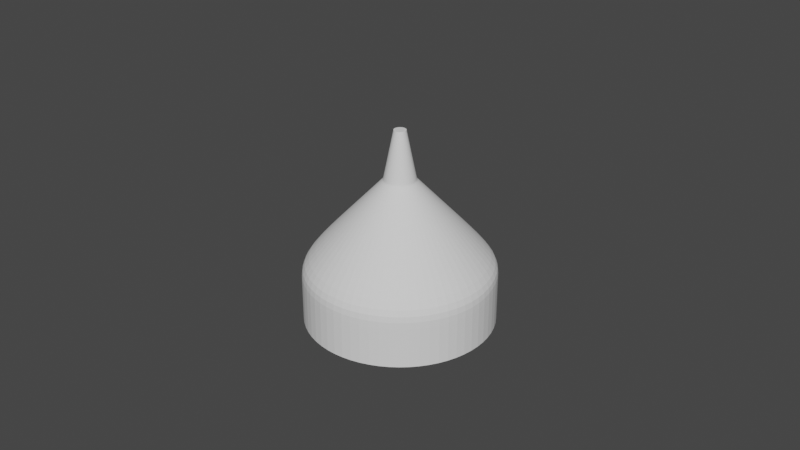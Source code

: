 # Source: celingLamp.blend  (saved by Blender 3.2.14; exported with 4.5.12 LTS)
import bpy
from mathutils import Matrix  # noqa: F401  (used for matrix-valued properties, if any)

bpy.ops.wm.read_factory_settings(use_empty=True)
scene = bpy.context.scene
scene.name = 'Scene'

# ---- collections
col_collection = bpy.data.collections.new('Collection'); scene.collection.children.link(col_collection)

# ---- world
world_world = bpy.data.worlds.new('World'); scene.world = world_world
world_world.use_nodes = True; world_world.node_tree.nodes.clear()
_N = world_world.node_tree.nodes; _L = world_world.node_tree.links
n0 = _N.new('ShaderNodeOutputWorld'); n0.name = 'World Output'; n0.location = (300, 300)
n1 = _N.new('ShaderNodeBackground'); n1.name = 'Background'; n1.location = (10, 300)
n1.inputs[0].default_value = (0.05088, 0.05088, 0.05088, 1.0)
_L.new(n1.outputs[0], n0.inputs[0])
n0.is_active_output = True
world_world.color = (0.05088, 0.05088, 0.05088)
world_world.use_sun_shadow = False
world_world.sun_shadow_jitter_overblur = 0.0

# ---- meshes
me_cylinder = bpy.data.meshes.new('Cylinder')
me_cylinder.from_pydata([(0.0, 0.03, -0.03), (1.091e-10, 0.001898, 0.03), (0.01148, 0.02772, -0.03), (0.0007263, 0.001753, 0.03), (0.02121, 0.02121, -0.03), (0.001342, 0.001342, 0.03), (0.02772, 0.01148, -0.03), (0.001753, 0.0007263, 0.03), (0.03, -1.311e-09, -0.03), (0.001898, 3.532e-10, 0.03), (0.02772, -0.01148, -0.03), (0.001753, -0.0007263, 0.03), (0.02121, -0.02121, -0.03), (0.001342, -0.001342, 0.03), (0.01148, -0.02772, -0.03), (0.0007263, -0.001753, 0.03), (-2.623e-09, -0.03, -0.03), (-5.687e-11, -0.001898, 0.03), (-0.01148, -0.02772, -0.03), (-0.0007263, -0.001753, 0.03), (-0.02121, -0.02121, -0.03), (-0.001342, -0.001342, 0.03), (-0.02772, -0.01148, -0.03), (-0.001753, -0.0007263, 0.03), (-0.03, 3.577e-10, -0.03), (-0.001898, 4.588e-10, 0.03), (-0.02772, 0.01148, -0.03), (-0.001753, 0.0007263, 0.03), (-0.02121, 0.02121, -0.03), (-0.001342, 0.001342, 0.03), (-0.01148, 0.02772, -0.03), (-0.0007263, 0.001753, 0.03), (0.0, 0.03, -0.01154), (9.685e-11, 0.005043, 0.01471), (0.00193, 0.004659, 0.01471), (0.01148, 0.02772, -0.01154), (0.003566, 0.003566, 0.01471), (0.02121, 0.02121, -0.01154), (0.004659, 0.00193, 0.01471), (0.02772, 0.01148, -0.01154), (0.005043, 1.67e-10, 0.01471), (0.03, -1.311e-09, -0.01154), (0.004659, -0.00193, 0.01471), (0.02772, -0.01148, -0.01154), (0.003566, -0.003566, 0.01471), (0.02121, -0.02121, -0.01154), (0.00193, -0.004659, 0.01471), (0.01148, -0.02772, -0.01154), (-3.44e-10, -0.005043, 0.01471), (-2.623e-09, -0.03, -0.01154), (-0.00193, -0.004659, 0.01471), (-0.01148, -0.02772, -0.01154), (-0.003566, -0.003566, 0.01471), (-0.02121, -0.02121, -0.01154), (-0.004659, -0.00193, 0.01471), (-0.02772, -0.01148, -0.01154), (-0.005043, 4.475e-10, 0.01471), (-0.03, 3.577e-10, -0.01154), (-0.004659, 0.00193, 0.01471), (-0.02772, 0.01148, -0.01154), (-0.003566, 0.003566, 0.01471), (-0.02121, 0.02121, -0.01154), (-0.00193, 0.004659, 0.01471), (-0.01148, 0.02772, -0.01154), (5.315e-11, 0.0163, 0.002868), (0.006239, 0.01506, 0.002868), (0.01153, 0.01153, 0.002868), (0.01506, 0.006239, 0.002868), (0.0163, -5.001e-10, 0.002868), (0.01506, -0.006239, 0.002868), (0.01153, -0.01153, 0.002868), (0.006239, -0.01506, 0.002868), (-1.372e-09, -0.0163, 0.002868), (-0.006239, -0.01506, 0.002868), (-0.01153, -0.01153, 0.002868), (-0.01506, -0.006239, 0.002868), (-0.0163, 4.07e-10, 0.002868), (-0.01506, 0.006239, 0.002868), (-0.01153, 0.01153, 0.002868), (-0.006239, 0.01506, 0.002868), (0.01148, 0.02772, -0.01414), (0.02121, 0.02121, -0.01414), (0.02772, 0.01148, -0.01414), (0.03, -1.311e-09, -0.01587), (0.02772, -0.01148, -0.01587), (0.02121, -0.02121, -0.01587), (0.01148, -0.02772, -0.01587), (-2.623e-09, -0.03, -0.01587), (-0.01148, -0.02772, -0.01587), (-0.02121, -0.02121, -0.01587), (-0.02772, -0.01148, -0.01587), (-0.03, 3.577e-10, -0.01587), (-0.02772, 0.01148, -0.01414), (-0.02121, 0.02121, -0.01414), (-0.01148, 0.02772, -0.01414), (0.0, 0.03, -0.01414), (9.442e-11, 0.005669, 0.01406), (0.002169, 0.005237, 0.01406), (0.004008, 0.004008, 0.01406), (0.005237, 0.002169, 0.01406), (0.005669, 1.299e-10, 0.01406), (0.005237, -0.002169, 0.01406), (0.004008, -0.004008, 0.01406), (0.002169, -0.005237, 0.01406), (-4.012e-10, -0.005669, 0.01406), (-0.002169, -0.005237, 0.01406), (-0.004008, -0.004008, 0.01406), (-0.005237, -0.002169, 0.01406), (-0.005669, 4.453e-10, 0.01406), (-0.005237, 0.002169, 0.01406), (-0.004008, 0.004008, 0.01406), (-0.002169, 0.005237, 0.01406), (9.749e-11, 0.004877, 0.01552), (0.001866, 0.004506, 0.01552), (0.003449, 0.003449, 0.01552), (0.004506, 0.001866, 0.01552), (0.004877, 1.768e-10, 0.01552), (0.004506, -0.001866, 0.01552), (0.003449, -0.003449, 0.01552), (0.001866, -0.004506, 0.01552), (-3.289e-10, -0.004877, 0.01552), (-0.001866, -0.004506, 0.01552), (-0.003449, -0.003449, 0.01552), (-0.004506, -0.001866, 0.01552), (-0.004877, 4.481e-10, 0.01552), (-0.004506, 0.001866, 0.01552), (-0.003449, 0.003449, 0.01552), (-0.001866, 0.004506, 0.01552)], [], [(112, 1, 3, 113), (113, 3, 5, 114), (114, 5, 7, 115), (115, 7, 9, 116), (116, 9, 11, 117), (117, 11, 13, 118), (118, 13, 15, 119), (119, 15, 17, 120), (120, 17, 19, 121), (121, 19, 21, 122), (122, 21, 23, 123), (123, 23, 25, 124), (124, 25, 27, 125), (125, 27, 29, 126), (3, 1, 31, 29, 27, 25, 23, 21, 19, 17, 15, 13, 11, 9, 7, 5), (126, 29, 31, 127), (127, 31, 1, 112), (32, 64, 65, 35), (94, 63, 32, 95), (111, 62, 33, 96), (93, 61, 63, 94), (110, 60, 62, 111), (92, 59, 61, 93), (109, 58, 60, 110), (91, 57, 59, 92), (108, 56, 58, 109), (90, 55, 57, 91), (107, 54, 56, 108), (89, 53, 55, 90), (106, 52, 54, 107), (88, 51, 53, 89), (105, 50, 52, 106), (87, 49, 51, 88), (104, 48, 50, 105), (86, 47, 49, 87), (103, 46, 48, 104), (85, 45, 47, 86), (102, 44, 46, 103), (84, 43, 45, 85), (101, 42, 44, 102), (83, 41, 43, 84), (100, 40, 42, 101), (82, 39, 41, 83), (99, 38, 40, 100), (81, 37, 39, 82), (98, 36, 38, 99), (80, 35, 37, 81), (97, 34, 36, 98), (95, 32, 35, 80), (96, 33, 34, 97), (35, 65, 66, 37), (37, 66, 67, 39), (39, 67, 68, 41), (41, 68, 69, 43), (43, 69, 70, 45), (45, 70, 71, 47), (47, 71, 72, 49), (49, 72, 73, 51), (51, 73, 74, 53), (53, 74, 75, 55), (55, 75, 76, 57), (57, 76, 77, 59), (59, 77, 78, 61), (61, 78, 79, 63), (63, 79, 64, 32), (0, 95, 80, 2), (2, 80, 81, 4), (4, 81, 82, 6), (6, 82, 83, 8), (8, 83, 84, 10), (10, 84, 85, 12), (12, 85, 86, 14), (14, 86, 87, 16), (16, 87, 88, 18), (18, 88, 89, 20), (20, 89, 90, 22), (22, 90, 91, 24), (24, 91, 92, 26), (26, 92, 93, 28), (28, 93, 94, 30), (30, 94, 95, 0), (64, 96, 97, 65), (65, 97, 98, 66), (66, 98, 99, 67), (67, 99, 100, 68), (68, 100, 101, 69), (69, 101, 102, 70), (70, 102, 103, 71), (71, 103, 104, 72), (72, 104, 105, 73), (73, 105, 106, 74), (74, 106, 107, 75), (75, 107, 108, 76), (76, 108, 109, 77), (77, 109, 110, 78), (78, 110, 111, 79), (79, 111, 96, 64), (62, 127, 112, 33), (60, 126, 127, 62), (58, 125, 126, 60), (56, 124, 125, 58), (54, 123, 124, 56), (52, 122, 123, 54), (50, 121, 122, 52), (48, 120, 121, 50), (46, 119, 120, 48), (44, 118, 119, 46), (42, 117, 118, 44), (40, 116, 117, 42), (38, 115, 116, 40), (36, 114, 115, 38), (34, 113, 114, 36), (33, 112, 113, 34)])
_k = {(1, 3): 1.0, (3, 5): 1.0, (5, 7): 1.0, (7, 9): 1.0, (9, 11): 1.0, (11, 13): 1.0, (13, 15): 1.0, (15, 17): 1.0, (17, 19): 1.0, (19, 21): 1.0, (21, 23): 1.0, (23, 25): 1.0, (25, 27): 1.0, (27, 29): 1.0, (29, 31): 1.0, (1, 31): 1.0}
me_cylinder.attributes.new('crease_edge', 'FLOAT', 'EDGE').data.foreach_set('value', [_k.get((min(e.vertices), max(e.vertices)), 0.0) for e in me_cylinder.edges])
_uv = me_cylinder.uv_layers.new(name='UVMap')
_uv.uv.foreach_set('vector', [1.01, 0.8793, 1.0, 1.0, 0.9375, 1.0, 0.9375, 0.8793, 0.9375, 0.8793, 0.9375, 1.0, 0.875, 1.0, 0.875, 0.8793, 0.875, 0.8793, 0.875, 1.0, 0.8125, 1.0, 0.8125, 0.8793, 0.8125, 0.8793, 0.8125, 1.0, 0.75, 1.0, 0.75, 0.8793, 0.75, 0.8793, 0.75, 1.0, 0.6875, 1.0, 0.6875, 0.8793, 0.6875, 0.8793, 0.6875, 1.0, 0.625, 1.0, 0.625, 0.8793, 0.625, 0.8793, 0.625, 1.0, 0.5625, 1.0, 0.5625, 0.8793, 0.5625, 0.8793, 0.5625, 1.0, 0.5, 1.0, 0.5, 0.8793, 0.5, 0.8793, 0.5, 1.0, 0.4375, 1.0, 0.4375, 0.8793, 0.4375, 0.8793, 0.4375, 1.0, 0.375, 1.0, 0.375, 0.8793, 0.375, 0.8793, 0.375, 1.0, 0.3125, 1.0, 0.3125, 0.8793, 0.3125, 0.8793, 0.3125, 1.0, 0.25, 1.0, 0.25, 0.8793, 0.25, 0.8793, 0.25, 1.0, 0.1875, 1.0, 0.1875, 0.8793, 0.1875, 0.8793, 0.1875, 1.0, 0.125, 1.0, 0.125, 0.8793, 0.3418, 0.4717, 0.25, 0.49, 0.1582, 0.4717, 0.08029, 0.4197, 0.02827, 0.3418, 0.01, 0.25, 0.02827, 0.1582, 0.08029, 0.08029, 0.1582, 0.02827, 0.25, 0.01, 0.3418, 0.02827, 0.4197, 0.08029, 0.4717, 0.1582, 0.49, 0.25, 0.4717, 0.3418, 0.4197, 0.4197, 0.125, 0.8793, 0.125, 1.0, 0.0625, 1.0, 0.0625, 0.8793, 0.0625, 0.8793, 0.0625, 1.0, 0.0, 1.0, -0.009779, 0.8793, 1.0, 0.6538, 1.047, 0.7739, 0.9605, 0.7739, 0.9375, 0.6538, 0.0625, 0.6322, 0.0625, 0.6538, 0.0, 0.6538, 0.0, 0.6322, 0.06283, 0.8671, 0.0625, 0.8726, 0.0, 0.8726, 0.01115, 0.8671, 0.125, 0.6322, 0.125, 0.6538, 0.0625, 0.6538, 0.0625, 0.6322, 0.125, 0.8671, 0.125, 0.8726, 0.0625, 0.8726, 0.06283, 0.8671, 0.1875, 0.6322, 0.1875, 0.6538, 0.125, 0.6538, 0.125, 0.6322, 0.1875, 0.8671, 0.1875, 0.8726, 0.125, 0.8726, 0.125, 0.8671, 0.25, 0.6177, 0.25, 0.6538, 0.1875, 0.6538, 0.1875, 0.6322, 0.25, 0.8671, 0.25, 0.8726, 0.1875, 0.8726, 0.1875, 0.8671, 0.3125, 0.6177, 0.3125, 0.6538, 0.25, 0.6538, 0.25, 0.6177, 0.3125, 0.8671, 0.3125, 0.8726, 0.25, 0.8726, 0.25, 0.8671, 0.375, 0.6177, 0.375, 0.6538, 0.3125, 0.6538, 0.3125, 0.6177, 0.375, 0.8671, 0.375, 0.8726, 0.3125, 0.8726, 0.3125, 0.8671, 0.4375, 0.6177, 0.4375, 0.6538, 0.375, 0.6538, 0.375, 0.6177, 0.4375, 0.8671, 0.4375, 0.8726, 0.375, 0.8726, 0.375, 0.8671, 0.5, 0.6177, 0.5, 0.6538, 0.4375, 0.6538, 0.4375, 0.6177, 0.5, 0.8671, 0.5, 0.8726, 0.4375, 0.8726, 0.4375, 0.8671, 0.5625, 0.6177, 0.5625, 0.6538, 0.5, 0.6538, 0.5, 0.6177, 0.5625, 0.8671, 0.5625, 0.8726, 0.5, 0.8726, 0.5, 0.8671, 0.625, 0.6177, 0.625, 0.6538, 0.5625, 0.6538, 0.5625, 0.6177, 0.625, 0.8671, 0.625, 0.8726, 0.5625, 0.8726, 0.5625, 0.8671, 0.6875, 0.6177, 0.6875, 0.6538, 0.625, 0.6538, 0.625, 0.6177, 0.6875, 0.8671, 0.6875, 0.8726, 0.625, 0.8726, 0.625, 0.8671, 0.75, 0.6177, 0.75, 0.6538, 0.6875, 0.6538, 0.6875, 0.6177, 0.75, 0.8671, 0.75, 0.8726, 0.6875, 0.8726, 0.6875, 0.8671, 0.8125, 0.6322, 0.8125, 0.6538, 0.75, 0.6538, 0.75, 0.6177, 0.8125, 0.8671, 0.8125, 0.8726, 0.75, 0.8726, 0.75, 0.8671, 0.875, 0.6322, 0.875, 0.6538, 0.8125, 0.6538, 0.8125, 0.6322, 0.875, 0.8671, 0.875, 0.8726, 0.8125, 0.8726, 0.8125, 0.8671, 0.9375, 0.6322, 0.9375, 0.6538, 0.875, 0.6538, 0.875, 0.6322, 0.9372, 0.8671, 0.9375, 0.8726, 0.875, 0.8726, 0.875, 0.8671, 1.0, 0.6322, 1.0, 0.6538, 0.9375, 0.6538, 0.9375, 0.6322, 0.9889, 0.8671, 1.0, 0.8726, 0.9375, 0.8726, 0.9372, 0.8671, 0.9375, 0.6538, 0.9605, 0.7739, 0.875, 0.7739, 0.875, 0.6538, 0.875, 0.6538, 0.875, 0.7739, 0.8125, 0.7739, 0.8125, 0.6538, 0.8125, 0.6538, 0.8125, 0.7739, 0.75, 0.7739, 0.75, 0.6538, 0.75, 0.6538, 0.75, 0.7739, 0.6875, 0.7739, 0.6875, 0.6538, 0.6875, 0.6538, 0.6875, 0.7739, 0.625, 0.7739, 0.625, 0.6538, 0.625, 0.6538, 0.625, 0.7739, 0.5625, 0.7739, 0.5625, 0.6538, 0.5625, 0.6538, 0.5625, 0.7739, 0.5, 0.7739, 0.5, 0.6538, 0.5, 0.6538, 0.5, 0.7739, 0.4375, 0.7739, 0.4375, 0.6538, 0.4375, 0.6538, 0.4375, 0.7739, 0.375, 0.7739, 0.375, 0.6538, 0.375, 0.6538, 0.375, 0.7739, 0.3125, 0.7739, 0.3125, 0.6538, 0.3125, 0.6538, 0.3125, 0.7739, 0.25, 0.7739, 0.25, 0.6538, 0.25, 0.6538, 0.25, 0.7739, 0.1875, 0.7739, 0.1875, 0.6538, 0.1875, 0.6538, 0.1875, 0.7739, 0.125, 0.7739, 0.125, 0.6538, 0.125, 0.6538, 0.125, 0.7739, 0.03946, 0.7739, 0.0625, 0.6538, 0.0625, 0.6538, 0.03946, 0.7739, -0.04664, 0.7739, 0.0, 0.6538, 1.0, 0.5, 1.0, 0.6322, 0.9375, 0.6322, 0.9375, 0.5, 0.9375, 0.5, 0.9375, 0.6322, 0.875, 0.6322, 0.875, 0.5, 0.875, 0.5, 0.875, 0.6322, 0.8125, 0.6322, 0.8125, 0.5, 0.8125, 0.5, 0.8125, 0.6322, 0.75, 0.6177, 0.75, 0.5, 0.75, 0.5, 0.75, 0.6177, 0.6875, 0.6177, 0.6875, 0.5, 0.6875, 0.5, 0.6875, 0.6177, 0.625, 0.6177, 0.625, 0.5, 0.625, 0.5, 0.625, 0.6177, 0.5625, 0.6177, 0.5625, 0.5, 0.5625, 0.5, 0.5625, 0.6177, 0.5, 0.6177, 0.5, 0.5, 0.5, 0.5, 0.5, 0.6177, 0.4375, 0.6177, 0.4375, 0.5, 0.4375, 0.5, 0.4375, 0.6177, 0.375, 0.6177, 0.375, 0.5, 0.375, 0.5, 0.375, 0.6177, 0.3125, 0.6177, 0.3125, 0.5, 0.3125, 0.5, 0.3125, 0.6177, 0.25, 0.6177, 0.25, 0.5, 0.25, 0.5, 0.25, 0.6177, 0.1875, 0.6322, 0.1875, 0.5, 0.1875, 0.5, 0.1875, 0.6322, 0.125, 0.6322, 0.125, 0.5, 0.125, 0.5, 0.125, 0.6322, 0.0625, 0.6322, 0.0625, 0.5, 0.0625, 0.5, 0.0625, 0.6322, 0.0, 0.6322, 0.0, 0.5, 1.047, 0.7739, 0.9889, 0.8671, 0.9372, 0.8671, 0.9605, 0.7739, 0.9605, 0.7739, 0.9372, 0.8671, 0.875, 0.8671, 0.875, 0.7739, 0.875, 0.7739, 0.875, 0.8671, 0.8125, 0.8671, 0.8125, 0.7739, 0.8125, 0.7739, 0.8125, 0.8671, 0.75, 0.8671, 0.75, 0.7739, 0.75, 0.7739, 0.75, 0.8671, 0.6875, 0.8671, 0.6875, 0.7739, 0.6875, 0.7739, 0.6875, 0.8671, 0.625, 0.8671, 0.625, 0.7739, 0.625, 0.7739, 0.625, 0.8671, 0.5625, 0.8671, 0.5625, 0.7739, 0.5625, 0.7739, 0.5625, 0.8671, 0.5, 0.8671, 0.5, 0.7739, 0.5, 0.7739, 0.5, 0.8671, 0.4375, 0.8671, 0.4375, 0.7739, 0.4375, 0.7739, 0.4375, 0.8671, 0.375, 0.8671, 0.375, 0.7739, 0.375, 0.7739, 0.375, 0.8671, 0.3125, 0.8671, 0.3125, 0.7739, 0.3125, 0.7739, 0.3125, 0.8671, 0.25, 0.8671, 0.25, 0.7739, 0.25, 0.7739, 0.25, 0.8671, 0.1875, 0.8671, 0.1875, 0.7739, 0.1875, 0.7739, 0.1875, 0.8671, 0.125, 0.8671, 0.125, 0.7739, 0.125, 0.7739, 0.125, 0.8671, 0.06283, 0.8671, 0.03946, 0.7739, 0.03946, 0.7739, 0.06283, 0.8671, 0.01115, 0.8671, -0.04664, 0.7739, 0.0625, 0.8726, 0.0625, 0.8793, -0.009779, 0.8793, 0.0, 0.8726, 0.125, 0.8726, 0.125, 0.8793, 0.0625, 0.8793, 0.0625, 0.8726, 0.1875, 0.8726, 0.1875, 0.8793, 0.125, 0.8793, 0.125, 0.8726, 0.25, 0.8726, 0.25, 0.8793, 0.1875, 0.8793, 0.1875, 0.8726, 0.3125, 0.8726, 0.3125, 0.8793, 0.25, 0.8793, 0.25, 0.8726, 0.375, 0.8726, 0.375, 0.8793, 0.3125, 0.8793, 0.3125, 0.8726, 0.4375, 0.8726, 0.4375, 0.8793, 0.375, 0.8793, 0.375, 0.8726, 0.5, 0.8726, 0.5, 0.8793, 0.4375, 0.8793, 0.4375, 0.8726, 0.5625, 0.8726, 0.5625, 0.8793, 0.5, 0.8793, 0.5, 0.8726, 0.625, 0.8726, 0.625, 0.8793, 0.5625, 0.8793, 0.5625, 0.8726, 0.6875, 0.8726, 0.6875, 0.8793, 0.625, 0.8793, 0.625, 0.8726, 0.75, 0.8726, 0.75, 0.8793, 0.6875, 0.8793, 0.6875, 0.8726, 0.8125, 0.8726, 0.8125, 0.8793, 0.75, 0.8793, 0.75, 0.8726, 0.875, 0.8726, 0.875, 0.8793, 0.8125, 0.8793, 0.8125, 0.8726, 0.9375, 0.8726, 0.9375, 0.8793, 0.875, 0.8793, 0.875, 0.8726, 1.0, 0.8726, 1.01, 0.8793, 0.9375, 0.8793, 0.9375, 0.8726])
me_cylinder.update()
me_cylinder_002 = bpy.data.meshes.new('Cylinder.002')
me_cylinder_002.from_pydata([(4.741e-10, 0.01268, -0.03095), (9.319e-11, 0.01095, 0.03), (0.008964, 0.008964, -0.03095), (0.007745, 0.007745, 0.03), (0.01268, -1.19e-09, -0.03095), (0.01095, -7.246e-10, 0.03), (0.008964, -0.008964, -0.03095), (0.007745, -0.007745, 0.03), (-3.116e-09, -0.01268, -0.03095), (-2.467e-09, -0.01095, 0.03), (-0.008964, -0.008964, -0.03095), (-0.007745, -0.007745, 0.03), (-0.01268, 3.698e-09, -0.03095), (-0.01095, 2.586e-09, 0.03), (-0.008964, 0.008964, -0.03095), (-0.007745, 0.007745, 0.03), (3.154e-11, 0.03465, -0.006), (0.0245, 0.0245, -0.006), (0.03465, -1.389e-09, -0.006), (0.0245, -0.0245, -0.006), (-2.998e-09, -0.03465, -0.006), (-0.0245, -0.0245, -0.006), (-0.03465, 5.394e-10, -0.006), (-0.0245, 0.0245, -0.006), (-8.741e-11, 0.01869, 0.016), (0.01322, 0.01322, 0.016), (0.01869, -1.113e-09, 0.016), (0.01322, -0.01322, 0.016), (-1.721e-09, -0.01869, 0.016), (-0.01322, -0.01322, 0.016), (-0.01869, -7.297e-11, 0.016), (-0.01322, 0.01322, 0.016), (0.02183, 0.02183, -0.018), (0.03087, -1.372e-09, -0.018), (0.02183, -0.02183, -0.018), (-2.599e-09, -0.03087, -0.018), (-0.02183, -0.02183, -0.018), (-0.03087, 3.452e-10, -0.018), (-0.02183, 0.02183, -0.018), (9.963e-11, 0.03087, -0.018), (0.02202, 0.02202, 0.005), (0.03114, -1.176e-09, 0.005), (0.02202, -0.02202, 0.005), (-2.833e-09, -0.03114, 0.005), (-0.02202, -0.02202, 0.005), (-0.03114, 5.567e-10, 0.005), (-0.02202, 0.02202, 0.005), (-1.103e-10, 0.03114, 0.005)], [], [(24, 1, 3, 25), (25, 3, 5, 26), (26, 5, 7, 27), (27, 7, 9, 28), (28, 9, 11, 29), (29, 11, 13, 30), (3, 1, 15, 13, 11, 9, 7, 5), (30, 13, 15, 31), (31, 15, 1, 24), (0, 2, 4, 6, 8, 10, 12, 14), (38, 23, 16, 39), (37, 22, 23, 38), (36, 21, 22, 37), (35, 20, 21, 36), (34, 19, 20, 35), (33, 18, 19, 34), (32, 17, 18, 33), (39, 16, 17, 32), (46, 31, 24, 47), (45, 30, 31, 46), (44, 29, 30, 45), (43, 28, 29, 44), (42, 27, 28, 43), (41, 26, 27, 42), (40, 25, 26, 41), (47, 24, 25, 40), (0, 39, 32, 2), (2, 32, 33, 4), (4, 33, 34, 6), (6, 34, 35, 8), (8, 35, 36, 10), (10, 36, 37, 12), (12, 37, 38, 14), (14, 38, 39, 0), (16, 47, 40, 17), (17, 40, 41, 18), (18, 41, 42, 19), (19, 42, 43, 20), (20, 43, 44, 21), (21, 44, 45, 22), (22, 45, 46, 23), (23, 46, 47, 16)])
_k = {(1, 3): 1.0, (3, 5): 1.0, (5, 7): 1.0, (7, 9): 1.0, (9, 11): 1.0, (11, 13): 1.0, (13, 15): 1.0, (1, 15): 1.0}
me_cylinder_002.attributes.new('crease_edge', 'FLOAT', 'EDGE').data.foreach_set('value', [_k.get((min(e.vertices), max(e.vertices)), 0.0) for e in me_cylinder_002.edges])
_uv = me_cylinder_002.uv_layers.new(name='UVMap')
_uv.uv.foreach_set('vector', [1.0, 0.8833, 0.958, 1.0, 0.875, 1.0, 0.875, 0.8833, 0.875, 0.8833, 0.875, 1.0, 0.75, 1.0, 0.75, 0.8833, 0.75, 0.8833, 0.75, 1.0, 0.625, 1.0, 0.625, 0.8833, 0.625, 0.8833, 0.625, 1.0, 0.5, 1.0, 0.5, 0.8833, 0.5, 0.8833, 0.5, 1.0, 0.375, 1.0, 0.375, 0.8833, 0.375, 0.8833, 0.375, 1.0, 0.25, 1.0, 0.25, 0.8833, 0.3056, 0.3056, 0.25, 0.3286, 0.1944, 0.3056, 0.1714, 0.25, 0.1944, 0.1944, 0.25, 0.1714, 0.3056, 0.1944, 0.3286, 0.25, 0.25, 0.8833, 0.25, 1.0, 0.125, 1.0, 0.125, 0.8833, 0.125, 0.8833, 0.125, 1.0, 0.04203, 1.0, 0.0, 0.8833, 0.75, 0.3141, 0.7953, 0.2953, 0.8141, 0.25, 0.7953, 0.2047, 0.75, 0.1859, 0.7047, 0.2047, 0.6859, 0.25, 0.7047, 0.2953, 0.125, 0.6, 0.125, 0.7, 0.0, 0.7, 0.0, 0.6, 0.25, 0.6, 0.25, 0.7, 0.125, 0.7, 0.125, 0.6, 0.375, 0.6, 0.375, 0.7, 0.25, 0.7, 0.25, 0.6, 0.5, 0.6, 0.5, 0.7, 0.375, 0.7, 0.375, 0.6, 0.625, 0.6, 0.625, 0.7, 0.5, 0.7, 0.5, 0.6, 0.75, 0.6, 0.75, 0.7, 0.625, 0.7, 0.625, 0.6, 0.875, 0.6, 0.875, 0.7, 0.75, 0.7, 0.75, 0.6, 1.0, 0.6, 1.0, 0.7, 0.875, 0.7, 0.875, 0.6, 0.125, 0.7917, 0.125, 0.8833, 0.0, 0.8833, 0.0, 0.7917, 0.25, 0.7917, 0.25, 0.8833, 0.125, 0.8833, 0.125, 0.7917, 0.375, 0.7917, 0.375, 0.8833, 0.25, 0.8833, 0.25, 0.7917, 0.5, 0.7917, 0.5, 0.8833, 0.375, 0.8833, 0.375, 0.7917, 0.625, 0.7917, 0.625, 0.8833, 0.5, 0.8833, 0.5, 0.7917, 0.75, 0.7917, 0.75, 0.8833, 0.625, 0.8833, 0.625, 0.7917, 0.875, 0.7917, 0.875, 0.8833, 0.75, 0.8833, 0.75, 0.7917, 1.0, 0.7917, 1.0, 0.8833, 0.875, 0.8833, 0.875, 0.7917, 0.9542, 0.5, 1.0, 0.6, 0.875, 0.6, 0.875, 0.5, 0.875, 0.5, 0.875, 0.6, 0.75, 0.6, 0.75, 0.5, 0.75, 0.5, 0.75, 0.6, 0.625, 0.6, 0.625, 0.5, 0.625, 0.5, 0.625, 0.6, 0.5, 0.6, 0.5, 0.5, 0.5, 0.5, 0.5, 0.6, 0.375, 0.6, 0.375, 0.5, 0.375, 0.5, 0.375, 0.6, 0.25, 0.6, 0.25, 0.5, 0.25, 0.5, 0.25, 0.6, 0.125, 0.6, 0.125, 0.5, 0.125, 0.5, 0.125, 0.6, 0.0, 0.6, 0.04582, 0.5, 1.0, 0.7, 1.0, 0.7917, 0.875, 0.7917, 0.875, 0.7, 0.875, 0.7, 0.875, 0.7917, 0.75, 0.7917, 0.75, 0.7, 0.75, 0.7, 0.75, 0.7917, 0.625, 0.7917, 0.625, 0.7, 0.625, 0.7, 0.625, 0.7917, 0.5, 0.7917, 0.5, 0.7, 0.5, 0.7, 0.5, 0.7917, 0.375, 0.7917, 0.375, 0.7, 0.375, 0.7, 0.375, 0.7917, 0.25, 0.7917, 0.25, 0.7, 0.25, 0.7, 0.25, 0.7917, 0.125, 0.7917, 0.125, 0.7, 0.125, 0.7, 0.125, 0.7917, 0.0, 0.7917, 0.0, 0.7])
me_cylinder_002.update()

# ---- objects
ob_ceiling_lamp = bpy.data.objects.new('ceiling_lamp', me_cylinder)
ob_empty = bpy.data.objects.new('Empty', None)
ob_cylinder = bpy.data.objects.new('Cylinder', me_cylinder_002)

# ---- transforms, parenting, visibility, modifiers, constraints
ob_ceiling_lamp.location = (0.0, 0.0, 0.0)
_m = ob_ceiling_lamp.modifiers.new('Subdivision', 'SUBSURF')
_m = ob_ceiling_lamp.modifiers.new('Solidify', 'SOLIDIFY')
_m.thickness = 0.001
ob_empty.location = (0.0009907, 0.02962, 0.003566)
ob_empty.rotation_euler = (1.571, 3.142, 1.175e-14)
ob_empty.scale = (0.0124, 0.0124, 0.0124)
ob_empty.empty_display_type = 'IMAGE'
ob_empty.empty_display_size = 5.0
ob_cylinder.location = (0.0, 0.0, 0.0)
ob_cylinder.scale = (0.2863, 0.2863, 0.349)
_m = ob_cylinder.modifiers.new('Subdivision', 'SUBSURF')

# ---- collection membership
col_collection.objects.link(ob_ceiling_lamp)
col_collection.objects.link(ob_empty)
col_collection.objects.link(ob_cylinder)

# ---- scene / render settings (as saved in the file)
scene.frame_start = 1; scene.frame_end = 250; scene.frame_set(1)
scene.render.engine = 'BLENDER_EEVEE_NEXT'
scene.cycles.sampling_pattern = 'TABULATED_SOBOL'
scene.cycles.use_light_tree = False
scene.view_settings.view_transform = 'Filmic'
bpy.context.view_layer.update()

# ---- added for rendering (the .blend has no active camera and no usable light): camera, sun
cam_auto = bpy.data.cameras.new('AutoCamera')
cam_auto.lens = 50.0
cam_auto.sensor_width = 36.0
cam_auto.clip_end = 1000.0
ob_auto_camera = bpy.data.objects.new('AutoCamera', cam_auto)
scene.collection.objects.link(ob_auto_camera)
ob_auto_camera.location = (0.185045, -0.222054, 0.148036)
ob_auto_camera.rotation_euler = (1.09748, -7.21219e-08, 0.694738)
scene.camera = ob_auto_camera
light_auto_sun = bpy.data.lights.new('AutoSun', 'SUN')
light_auto_sun.energy = 3.0
light_auto_sun.angle = 0.0523599
ob_auto_sun = bpy.data.objects.new('AutoSun', light_auto_sun)
scene.collection.objects.link(ob_auto_sun)
ob_auto_sun.rotation_euler = (0.872665, 0.174533, 0.523599)
bpy.context.view_layer.update()

